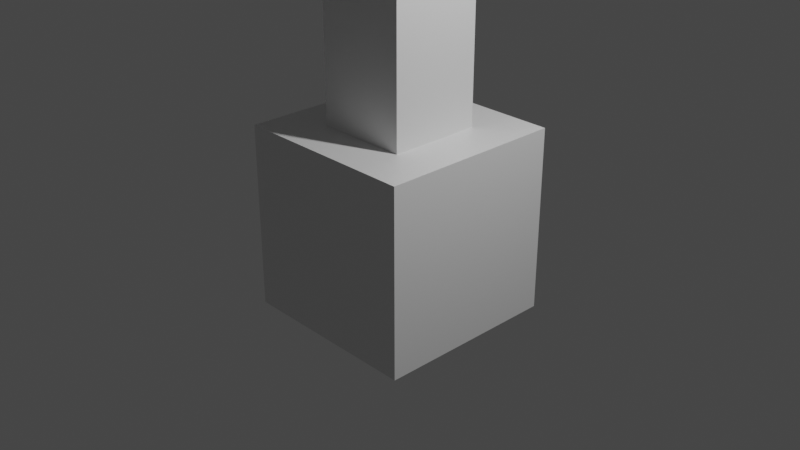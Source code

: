 # Source: AnimationFundamentals_001.blend  (saved by Blender 3.2.14; exported with 4.5.12 LTS)
import bpy
from mathutils import Matrix  # noqa: F401  (used for matrix-valued properties, if any)

bpy.ops.wm.read_factory_settings(use_empty=True)
scene = bpy.context.scene
scene.name = 'Scene'

# ---- collections
col_collection = bpy.data.collections.new('Collection'); scene.collection.children.link(col_collection)

# ---- materials (node trees are filled in below, after node groups)
mat_material = bpy.data.materials.new('Material')
mat_material.alpha_threshold = 0.0
mat_material.use_transparent_shadow = False
mat_material.line_color = (0.0, 0.0, 0.0, 1.0)

# ---- material node trees
mat_material.use_nodes = True; mat_material.node_tree.nodes.clear()
_N = mat_material.node_tree.nodes; _L = mat_material.node_tree.links
n0 = _N.new('ShaderNodeOutputMaterial'); n0.name = 'Material Output'; n0.location = (300, 300)
n1 = _N.new('ShaderNodeBsdfPrincipled'); n1.name = 'Principled BSDF'; n1.location = (10, 300)
n1.distribution = 'GGX'
n1.subsurface_method = 'RANDOM_WALK_SKIN'
n1.inputs[2].default_value = 0.4
n1.inputs[3].default_value = 1.45
n1.inputs[27].default_value = (0.0, 0.0, 0.0, 1.0)
n1.inputs[28].default_value = 1.0
_L.new(n1.outputs[0], n0.inputs[0])
n0.is_active_output = True

# ---- world
world_world = bpy.data.worlds.new('World'); scene.world = world_world
world_world.use_nodes = True; world_world.node_tree.nodes.clear()
_N = world_world.node_tree.nodes; _L = world_world.node_tree.links
n0 = _N.new('ShaderNodeOutputWorld'); n0.name = 'World Output'; n0.location = (300, 300)
n1 = _N.new('ShaderNodeBackground'); n1.name = 'Background'; n1.location = (10, 300)
n1.inputs[0].default_value = (0.05088, 0.05088, 0.05088, 1.0)
_L.new(n1.outputs[0], n0.inputs[0])
n0.is_active_output = True
world_world.color = (0.05088, 0.05088, 0.05088)
world_world.use_sun_shadow = False
world_world.sun_shadow_jitter_overblur = 0.0

# ---- cameras
cam_camera = bpy.data.cameras.new('Camera')
cam_camera.clip_end = 100.0
cam_camera.ortho_scale = 7.314

# ---- lights
light_light = bpy.data.lights.new('Light', 'POINT')
light_light.transmission_factor = 0.0
light_light.energy = 1000.0
light_light.shadow_soft_size = 0.1
light_light.shadow_maximum_resolution = 0.006
light_light.use_absolute_resolution = True

# ---- meshes
me_cube = bpy.data.meshes.new('Cube')
me_cube.from_pydata([(1.0, 1.0, 1.0), (1.0, 1.0, -1.0), (1.0, -1.0, 1.0), (1.0, -1.0, -1.0), (-1.0, 1.0, 1.0), (-1.0, 1.0, -1.0), (-1.0, -1.0, 1.0), (-1.0, -1.0, -1.0)], [], [(0, 4, 6, 2), (3, 2, 6, 7), (7, 6, 4, 5), (5, 1, 3, 7), (1, 0, 2, 3), (5, 4, 0, 1)])
_uv = me_cube.uv_layers.new(name='UVMap')
_uv.uv.foreach_set('vector', [0.625, 0.5, 0.875, 0.5, 0.875, 0.75, 0.625, 0.75, 0.375, 0.75, 0.625, 0.75, 0.625, 1.0, 0.375, 1.0, 0.375, 0.0, 0.625, 0.0, 0.625, 0.25, 0.375, 0.25, 0.125, 0.5, 0.375, 0.5, 0.375, 0.75, 0.125, 0.75, 0.375, 0.5, 0.625, 0.5, 0.625, 0.75, 0.375, 0.75, 0.375, 0.25, 0.625, 0.25, 0.625, 0.5, 0.375, 0.5])
me_cube.materials.append(mat_material)
me_cube.use_mirror_vertex_groups = False
me_cube.update()
me_cube_001 = bpy.data.meshes.new('Cube.001')
me_cube_001.from_pydata([(-1.0, -1.0, -2.0), (-1.0, -1.0, -1.192e-07), (-1.0, 1.0, -2.0), (-1.0, 1.0, -1.192e-07), (1.0, -1.0, -2.0), (1.0, -1.0, -1.192e-07), (1.0, 1.0, -2.0), (1.0, 1.0, -1.192e-07)], [], [(0, 1, 3, 2), (2, 3, 7, 6), (6, 7, 5, 4), (4, 5, 1, 0), (2, 6, 4, 0), (7, 3, 1, 5)])
_uv = me_cube_001.uv_layers.new(name='UVMap')
_uv.uv.foreach_set('vector', [0.375, 0.0, 0.625, 0.0, 0.625, 0.25, 0.375, 0.25, 0.375, 0.25, 0.625, 0.25, 0.625, 0.5, 0.375, 0.5, 0.375, 0.5, 0.625, 0.5, 0.625, 0.75, 0.375, 0.75, 0.375, 0.75, 0.625, 0.75, 0.625, 1.0, 0.375, 1.0, 0.125, 0.5, 0.375, 0.5, 0.375, 0.75, 0.125, 0.75, 0.625, 0.5, 0.875, 0.5, 0.875, 0.75, 0.625, 0.75])
me_cube_001.update()

# ---- objects
ob_cube = bpy.data.objects.new('Cube', me_cube)
ob_light = bpy.data.objects.new('Light', light_light)
ob_camera = bpy.data.objects.new('Camera', cam_camera)
ob_cube_001 = bpy.data.objects.new('Cube.001', me_cube_001)

# ---- transforms, parenting, visibility, modifiers, constraints
ob_cube.location = (0.0, 0.0, 0.0)
ob_cube.lock_rotations_4d = False
ob_cube.empty_display_type = 'ARROWS'
ob_cube.lineart.crease_threshold = 0.0
ob_light.location = (4.076, 1.005, 5.904)
ob_light.rotation_euler = (0.6503, 0.05522, 1.866)
ob_light.lock_rotations_4d = False
ob_light.empty_display_type = 'ARROWS'
ob_light.color = (0.0, 0.0, 0.0, 0.0)
ob_light.lineart.crease_threshold = 0.0
ob_camera.location = (7.359, -6.926, 4.958)
ob_camera.rotation_euler = (1.109, 0.0, 0.8149)
ob_camera.lock_rotations_4d = False
ob_camera.empty_display_type = 'ARROWS'
ob_camera.color = (0.0, 0.0, 0.0, 0.0)
ob_camera.display_type = 'WIRE'
ob_camera.lineart.crease_threshold = 0.0
ob_cube_001.location = (0.0, 0.0, 21.0)
ob_cube_001.scale = (0.5, 0.5, 10.0)

# ---- collection membership
col_collection.objects.link(ob_cube)
col_collection.objects.link(ob_light)
col_collection.objects.link(ob_camera)
col_collection.objects.link(ob_cube_001)

# ---- scene / render settings (as saved in the file)
scene.camera = ob_camera
scene.frame_start = 1; scene.frame_end = 72; scene.frame_set(8)
scene.render.engine = 'BLENDER_EEVEE_NEXT'
scene.cycles.sampling_pattern = 'TABULATED_SOBOL'
scene.cycles.use_light_tree = False
scene.view_settings.view_transform = 'Filmic'
bpy.context.view_layer.update()
